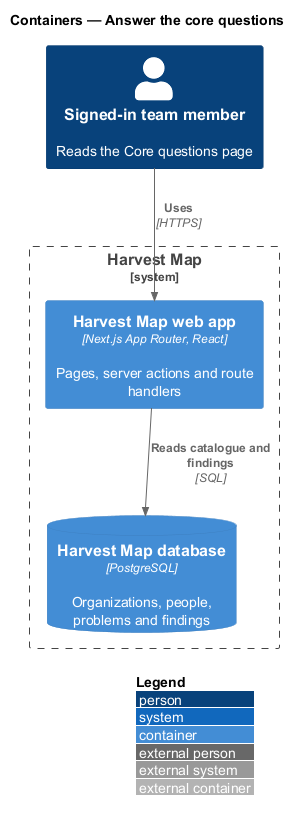

The diagram above was rendered by PlantUML. Its source (embedded in the PNG):
@startuml
!include <C4/C4_Container>
LAYOUT_WITH_LEGEND()
title Containers — Answer the core questions

Person(member, "Signed-in team member", "Reads the Core questions page")
System_Boundary(hm, "Harvest Map") {
  Container(web, "Harvest Map web app", "Next.js App Router, React", "Pages, server actions and route handlers")
  ContainerDb(db, "Harvest Map database", "PostgreSQL", "Organizations, people, problems and findings")
}
Rel(member, web, "Uses", "HTTPS")
Rel(web, db, "Reads catalogue and findings", "SQL")
@enduml